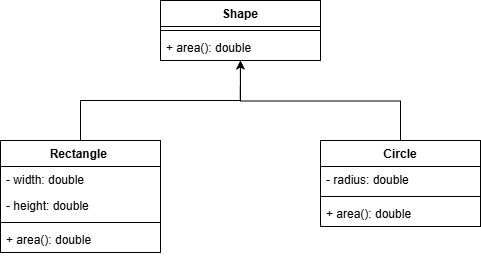

The diagram above was exported from draw.io. Its source (the exported page's mxGraphModel, read from the mxfile embedded in the PNG):
<mxGraphModel dx="1044" dy="697" grid="1" gridSize="10" guides="1" tooltips="1" connect="1" arrows="1" fold="1" page="1" pageScale="1" pageWidth="827" pageHeight="1169" math="0" shadow="0">
  <root>
    <mxCell id="0" />
    <mxCell id="1" parent="0" />
    <mxCell id="Vf5ta008-qMV88ypX0lQ-5" parent="1" style="swimlane;fontStyle=1;align=center;verticalAlign=top;childLayout=stackLayout;horizontal=1;startSize=26;horizontalStack=0;resizeParent=1;resizeParentMax=0;resizeLast=0;collapsible=1;marginBottom=0;whiteSpace=wrap;html=1;" value="Shape" vertex="1">
      <mxGeometry height="60" width="160" x="440" y="340" as="geometry" />
    </mxCell>
    <mxCell id="Vf5ta008-qMV88ypX0lQ-7" parent="Vf5ta008-qMV88ypX0lQ-5" style="line;strokeWidth=1;fillColor=none;align=left;verticalAlign=middle;spacingTop=-1;spacingLeft=3;spacingRight=3;rotatable=0;labelPosition=right;points=[];portConstraint=eastwest;strokeColor=inherit;" value="" vertex="1">
      <mxGeometry height="8" width="160" y="26" as="geometry" />
    </mxCell>
    <mxCell id="Vf5ta008-qMV88ypX0lQ-8" parent="Vf5ta008-qMV88ypX0lQ-5" style="text;strokeColor=none;fillColor=none;align=left;verticalAlign=top;spacingLeft=4;spacingRight=4;overflow=hidden;rotatable=0;points=[[0,0.5],[1,0.5]];portConstraint=eastwest;whiteSpace=wrap;html=1;" value="+ area(): double" vertex="1">
      <mxGeometry height="26" width="160" y="34" as="geometry" />
    </mxCell>
    <mxCell id="Vf5ta008-qMV88ypX0lQ-9" parent="1" style="swimlane;fontStyle=1;align=center;verticalAlign=top;childLayout=stackLayout;horizontal=1;startSize=26;horizontalStack=0;resizeParent=1;resizeParentMax=0;resizeLast=0;collapsible=1;marginBottom=0;whiteSpace=wrap;html=1;" value="Rectangle&amp;nbsp;" vertex="1">
      <mxGeometry height="112" width="160" x="280" y="480" as="geometry" />
    </mxCell>
    <mxCell id="Vf5ta008-qMV88ypX0lQ-17" parent="Vf5ta008-qMV88ypX0lQ-9" style="text;strokeColor=none;fillColor=none;align=left;verticalAlign=top;spacingLeft=4;spacingRight=4;overflow=hidden;rotatable=0;points=[[0,0.5],[1,0.5]];portConstraint=eastwest;whiteSpace=wrap;html=1;" value="- width: double" vertex="1">
      <mxGeometry height="26" width="160" y="26" as="geometry" />
    </mxCell>
    <mxCell id="Vf5ta008-qMV88ypX0lQ-18" parent="Vf5ta008-qMV88ypX0lQ-9" style="text;strokeColor=none;fillColor=none;align=left;verticalAlign=top;spacingLeft=4;spacingRight=4;overflow=hidden;rotatable=0;points=[[0,0.5],[1,0.5]];portConstraint=eastwest;whiteSpace=wrap;html=1;" value="- height: double" vertex="1">
      <mxGeometry height="26" width="160" y="52" as="geometry" />
    </mxCell>
    <mxCell id="Vf5ta008-qMV88ypX0lQ-11" parent="Vf5ta008-qMV88ypX0lQ-9" style="line;strokeWidth=1;fillColor=none;align=left;verticalAlign=middle;spacingTop=-1;spacingLeft=3;spacingRight=3;rotatable=0;labelPosition=right;points=[];portConstraint=eastwest;strokeColor=inherit;" value="" vertex="1">
      <mxGeometry height="8" width="160" y="78" as="geometry" />
    </mxCell>
    <mxCell id="Vf5ta008-qMV88ypX0lQ-20" parent="Vf5ta008-qMV88ypX0lQ-9" style="text;strokeColor=none;fillColor=none;align=left;verticalAlign=top;spacingLeft=4;spacingRight=4;overflow=hidden;rotatable=0;points=[[0,0.5],[1,0.5]];portConstraint=eastwest;whiteSpace=wrap;html=1;" value="+ area(): double" vertex="1">
      <mxGeometry height="26" width="160" y="86" as="geometry" />
    </mxCell>
    <mxCell id="Vf5ta008-qMV88ypX0lQ-13" edge="1" parent="1" source="Vf5ta008-qMV88ypX0lQ-9" style="edgeStyle=orthogonalEdgeStyle;rounded=0;orthogonalLoop=1;jettySize=auto;html=1;exitX=0.5;exitY=0;exitDx=0;exitDy=0;entryX=0.499;entryY=1.004;entryDx=0;entryDy=0;entryPerimeter=0;" target="Vf5ta008-qMV88ypX0lQ-8">
      <mxGeometry relative="1" as="geometry" />
    </mxCell>
    <mxCell id="Vf5ta008-qMV88ypX0lQ-14" parent="1" style="swimlane;fontStyle=1;align=center;verticalAlign=top;childLayout=stackLayout;horizontal=1;startSize=26;horizontalStack=0;resizeParent=1;resizeParentMax=0;resizeLast=0;collapsible=1;marginBottom=0;whiteSpace=wrap;html=1;" value="Circle" vertex="1">
      <mxGeometry height="86" width="160" x="600" y="480" as="geometry" />
    </mxCell>
    <mxCell id="Vf5ta008-qMV88ypX0lQ-19" parent="Vf5ta008-qMV88ypX0lQ-14" style="text;strokeColor=none;fillColor=none;align=left;verticalAlign=top;spacingLeft=4;spacingRight=4;overflow=hidden;rotatable=0;points=[[0,0.5],[1,0.5]];portConstraint=eastwest;whiteSpace=wrap;html=1;" value="- radius: double" vertex="1">
      <mxGeometry height="26" width="160" y="26" as="geometry" />
    </mxCell>
    <mxCell id="Vf5ta008-qMV88ypX0lQ-15" parent="Vf5ta008-qMV88ypX0lQ-14" style="line;strokeWidth=1;fillColor=none;align=left;verticalAlign=middle;spacingTop=-1;spacingLeft=3;spacingRight=3;rotatable=0;labelPosition=right;points=[];portConstraint=eastwest;strokeColor=inherit;" value="" vertex="1">
      <mxGeometry height="8" width="160" y="52" as="geometry" />
    </mxCell>
    <mxCell id="Vf5ta008-qMV88ypX0lQ-21" parent="Vf5ta008-qMV88ypX0lQ-14" style="text;strokeColor=none;fillColor=none;align=left;verticalAlign=top;spacingLeft=4;spacingRight=4;overflow=hidden;rotatable=0;points=[[0,0.5],[1,0.5]];portConstraint=eastwest;whiteSpace=wrap;html=1;" value="+ area(): double" vertex="1">
      <mxGeometry height="26" width="160" y="60" as="geometry" />
    </mxCell>
    <mxCell id="Vf5ta008-qMV88ypX0lQ-22" edge="1" parent="1" source="Vf5ta008-qMV88ypX0lQ-14" style="edgeStyle=orthogonalEdgeStyle;rounded=0;orthogonalLoop=1;jettySize=auto;html=1;exitX=0.5;exitY=0;exitDx=0;exitDy=0;">
      <mxGeometry relative="1" as="geometry">
        <mxPoint x="440" y="510" as="sourcePoint" />
        <mxPoint x="520" y="400" as="targetPoint" />
      </mxGeometry>
    </mxCell>
  </root>
</mxGraphModel>